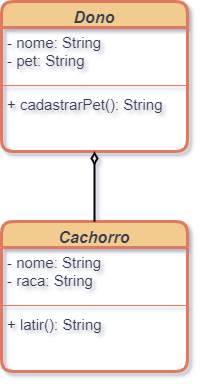

The diagram above was exported from draw.io. Its source (the exported page's mxGraphModel, read from the mxfile embedded in the PNG):
<mxGraphModel dx="1687" dy="869" grid="1" gridSize="10" guides="1" tooltips="1" connect="1" arrows="1" fold="1" page="1" pageScale="1" pageWidth="827" pageHeight="1169" math="0" shadow="0">
  <root>
    <mxCell id="WIyWlLk6GJQsqaUBKTNV-0" />
    <mxCell id="WIyWlLk6GJQsqaUBKTNV-1" parent="WIyWlLk6GJQsqaUBKTNV-0" />
    <mxCell id="zkfFHV4jXpPFQw0GAbJ--0" value="Dono" style="swimlane;fontStyle=3;align=center;verticalAlign=top;childLayout=stackLayout;horizontal=1;startSize=26;horizontalStack=0;resizeParent=1;resizeLast=0;collapsible=1;marginBottom=0;rounded=1;shadow=0;strokeWidth=3;fontSize=16;fillColor=#F2CC8F;strokeColor=#E07A5F;labelBackgroundColor=none;fontColor=#393C56;" parent="WIyWlLk6GJQsqaUBKTNV-1" vertex="1">
      <mxGeometry x="334" y="90" width="186" height="150" as="geometry">
        <mxRectangle x="230" y="140" width="160" height="26" as="alternateBounds" />
      </mxGeometry>
    </mxCell>
    <mxCell id="zkfFHV4jXpPFQw0GAbJ--1" value="- nome: String&#10;- pet: String" style="text;align=left;verticalAlign=top;spacingLeft=4;spacingRight=4;overflow=hidden;rotatable=0;points=[[0,0.5],[1,0.5]];portConstraint=eastwest;rounded=1;labelBackgroundColor=none;fontColor=#393C56;fontSize=15;" parent="zkfFHV4jXpPFQw0GAbJ--0" vertex="1">
      <mxGeometry y="26" width="186" height="54" as="geometry" />
    </mxCell>
    <mxCell id="zkfFHV4jXpPFQw0GAbJ--4" value="" style="line;html=1;strokeWidth=1;align=left;verticalAlign=middle;spacingTop=-1;spacingLeft=3;spacingRight=3;rotatable=0;labelPosition=right;points=[];portConstraint=eastwest;rounded=1;labelBackgroundColor=none;fillColor=#F2CC8F;strokeColor=#E07A5F;fontColor=#393C56;" parent="zkfFHV4jXpPFQw0GAbJ--0" vertex="1">
      <mxGeometry y="80" width="186" height="8" as="geometry" />
    </mxCell>
    <mxCell id="zkfFHV4jXpPFQw0GAbJ--5" value="+ cadastrarPet(): String" style="text;align=left;verticalAlign=top;spacingLeft=4;spacingRight=4;overflow=hidden;rotatable=0;points=[[0,0.5],[1,0.5]];portConstraint=eastwest;rounded=1;labelBackgroundColor=none;fontColor=#393C56;fontSize=15;" parent="zkfFHV4jXpPFQw0GAbJ--0" vertex="1">
      <mxGeometry y="88" width="186" height="26" as="geometry" />
    </mxCell>
    <mxCell id="St5n_qJ3Df_qf6-Yfvfl-0" value="Cachorro" style="swimlane;fontStyle=3;align=center;verticalAlign=top;childLayout=stackLayout;horizontal=1;startSize=26;horizontalStack=0;resizeParent=1;resizeLast=0;collapsible=1;marginBottom=0;rounded=1;shadow=0;strokeWidth=3;fontSize=16;fillColor=#F2CC8F;strokeColor=#E07A5F;labelBackgroundColor=none;fontColor=#393C56;" vertex="1" parent="WIyWlLk6GJQsqaUBKTNV-1">
      <mxGeometry x="334" y="310" width="186" height="150" as="geometry">
        <mxRectangle x="230" y="140" width="160" height="26" as="alternateBounds" />
      </mxGeometry>
    </mxCell>
    <mxCell id="St5n_qJ3Df_qf6-Yfvfl-1" value="- nome: String&#10;- raca: String" style="text;align=left;verticalAlign=top;spacingLeft=4;spacingRight=4;overflow=hidden;rotatable=0;points=[[0,0.5],[1,0.5]];portConstraint=eastwest;rounded=1;labelBackgroundColor=none;fontColor=#393C56;fontSize=15;" vertex="1" parent="St5n_qJ3Df_qf6-Yfvfl-0">
      <mxGeometry y="26" width="186" height="54" as="geometry" />
    </mxCell>
    <mxCell id="St5n_qJ3Df_qf6-Yfvfl-2" value="" style="line;html=1;strokeWidth=1;align=left;verticalAlign=middle;spacingTop=-1;spacingLeft=3;spacingRight=3;rotatable=0;labelPosition=right;points=[];portConstraint=eastwest;rounded=1;labelBackgroundColor=none;fillColor=#F2CC8F;strokeColor=#E07A5F;fontColor=#393C56;" vertex="1" parent="St5n_qJ3Df_qf6-Yfvfl-0">
      <mxGeometry y="80" width="186" height="8" as="geometry" />
    </mxCell>
    <mxCell id="St5n_qJ3Df_qf6-Yfvfl-3" value="+ latir(): String" style="text;align=left;verticalAlign=top;spacingLeft=4;spacingRight=4;overflow=hidden;rotatable=0;points=[[0,0.5],[1,0.5]];portConstraint=eastwest;rounded=1;labelBackgroundColor=none;fontColor=#393C56;fontSize=15;" vertex="1" parent="St5n_qJ3Df_qf6-Yfvfl-0">
      <mxGeometry y="88" width="186" height="26" as="geometry" />
    </mxCell>
    <mxCell id="St5n_qJ3Df_qf6-Yfvfl-4" value="" style="edgeStyle=elbowEdgeStyle;elbow=vertical;endArrow=diamondThin;html=1;curved=0;rounded=0;endSize=8;startSize=8;entryX=0.5;entryY=1;entryDx=0;entryDy=0;endFill=0;strokeWidth=2;" edge="1" parent="WIyWlLk6GJQsqaUBKTNV-1" source="St5n_qJ3Df_qf6-Yfvfl-0" target="zkfFHV4jXpPFQw0GAbJ--0">
      <mxGeometry width="50" height="50" relative="1" as="geometry">
        <mxPoint x="390" y="330" as="sourcePoint" />
        <mxPoint x="450" y="240" as="targetPoint" />
        <Array as="points" />
      </mxGeometry>
    </mxCell>
  </root>
</mxGraphModel>